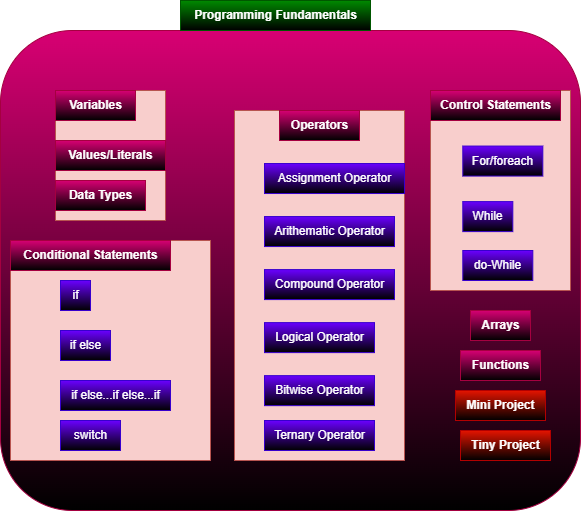

The diagram above was exported from draw.io. Its source (the exported page's mxGraphModel, read from the mxfile embedded in the PNG):
<mxGraphModel dx="1105" dy="1718" grid="1" gridSize="10" guides="1" tooltips="1" connect="1" arrows="1" fold="1" page="1" pageScale="1" pageWidth="827" pageHeight="1169" background="none" math="0" shadow="0">
  <root>
    <mxCell id="0" />
    <mxCell id="1" parent="0" />
    <mxCell id="JWFPgSZD1Aj-YfegOZ3y-1" value="" style="rounded=1;whiteSpace=wrap;html=1;fillColor=#d80073;fontColor=#ffffff;strokeColor=#A50040;gradientColor=default;" vertex="1" parent="1">
      <mxGeometry x="10" y="20" width="580" height="480" as="geometry" />
    </mxCell>
    <mxCell id="muFCkiUn5ocrtBYVU0ph-8" value="&lt;b&gt;Programming Fundamentals&lt;/b&gt;" style="text;html=1;align=center;verticalAlign=middle;resizable=0;points=[];autosize=1;strokeColor=#005700;fillColor=#008a00;fontColor=#ffffff;gradientColor=default;" parent="1" vertex="1">
      <mxGeometry x="190" y="-10" width="190" height="30" as="geometry" />
    </mxCell>
    <mxCell id="muFCkiUn5ocrtBYVU0ph-44" value="&lt;b&gt;Arrays&lt;/b&gt;" style="text;html=1;align=center;verticalAlign=middle;resizable=0;points=[];autosize=1;strokeColor=#A50040;fillColor=#d80073;fontColor=#ffffff;gradientColor=default;" parent="1" vertex="1">
      <mxGeometry x="480" y="300" width="60" height="30" as="geometry" />
    </mxCell>
    <mxCell id="muFCkiUn5ocrtBYVU0ph-45" value="&lt;b&gt;Functions&lt;/b&gt;" style="text;html=1;align=center;verticalAlign=middle;resizable=0;points=[];autosize=1;strokeColor=#A50040;fillColor=#d80073;fontColor=#ffffff;gradientColor=default;" parent="1" vertex="1">
      <mxGeometry x="470" y="340" width="80" height="30" as="geometry" />
    </mxCell>
    <mxCell id="muFCkiUn5ocrtBYVU0ph-46" value="&lt;b&gt;Mini Project&lt;/b&gt;" style="text;html=1;align=center;verticalAlign=middle;resizable=0;points=[];autosize=1;strokeColor=#B20000;fillColor=#e51400;fontColor=#ffffff;gradientColor=default;" parent="1" vertex="1">
      <mxGeometry x="465" y="380" width="90" height="30" as="geometry" />
    </mxCell>
    <mxCell id="muFCkiUn5ocrtBYVU0ph-47" value="&lt;b&gt;Tiny Project&lt;/b&gt;" style="text;html=1;align=center;verticalAlign=middle;resizable=0;points=[];autosize=1;strokeColor=#B20000;fillColor=#e51400;fontColor=#ffffff;gradientColor=default;" parent="1" vertex="1">
      <mxGeometry x="470" y="420" width="90" height="30" as="geometry" />
    </mxCell>
    <mxCell id="Jkrc7QzQesn9eOCcEumH-1" value="" style="group;fillColor=#f8cecc;strokeColor=#b85450;" vertex="1" connectable="0" parent="1">
      <mxGeometry x="65" y="80" width="110" height="130" as="geometry" />
    </mxCell>
    <mxCell id="muFCkiUn5ocrtBYVU0ph-9" value="&lt;b&gt;Variables&lt;/b&gt;" style="text;html=1;align=center;verticalAlign=middle;resizable=0;points=[];autosize=1;strokeColor=#A50040;fillColor=#d80073;fontColor=#ffffff;gradientColor=default;" parent="Jkrc7QzQesn9eOCcEumH-1" vertex="1">
      <mxGeometry width="80" height="30" as="geometry" />
    </mxCell>
    <mxCell id="muFCkiUn5ocrtBYVU0ph-10" value="&lt;b&gt;Values/Literals&lt;/b&gt;" style="text;html=1;align=center;verticalAlign=middle;resizable=0;points=[];autosize=1;strokeColor=#A50040;fillColor=#d80073;fontColor=#ffffff;gradientColor=default;" parent="Jkrc7QzQesn9eOCcEumH-1" vertex="1">
      <mxGeometry y="50" width="110" height="30" as="geometry" />
    </mxCell>
    <mxCell id="muFCkiUn5ocrtBYVU0ph-11" value="&lt;b&gt;Data Types&lt;/b&gt;" style="text;html=1;align=center;verticalAlign=middle;resizable=0;points=[];autosize=1;strokeColor=#A50040;fillColor=#d80073;fontColor=#ffffff;gradientColor=default;" parent="Jkrc7QzQesn9eOCcEumH-1" vertex="1">
      <mxGeometry y="90" width="90" height="30" as="geometry" />
    </mxCell>
    <mxCell id="Jkrc7QzQesn9eOCcEumH-3" value="" style="group;fillColor=#f8cecc;strokeColor=#b85450;" vertex="1" connectable="0" parent="1">
      <mxGeometry x="244" y="100" width="170" height="350" as="geometry" />
    </mxCell>
    <mxCell id="muFCkiUn5ocrtBYVU0ph-12" value="&lt;b&gt;Operators&lt;/b&gt;" style="text;html=1;align=center;verticalAlign=middle;resizable=0;points=[];autosize=1;strokeColor=#A50040;fillColor=#d80073;fontColor=#ffffff;gradientColor=default;" parent="Jkrc7QzQesn9eOCcEumH-3" vertex="1">
      <mxGeometry x="45" width="80" height="30" as="geometry" />
    </mxCell>
    <mxCell id="muFCkiUn5ocrtBYVU0ph-13" value="Assignment Operator" style="text;html=1;align=center;verticalAlign=middle;resizable=0;points=[];autosize=1;strokeColor=#3700CC;fillColor=#6a00ff;fontColor=#ffffff;gradientColor=default;" parent="Jkrc7QzQesn9eOCcEumH-3" vertex="1">
      <mxGeometry x="30" y="53.030303030303024" width="140" height="30" as="geometry" />
    </mxCell>
    <mxCell id="muFCkiUn5ocrtBYVU0ph-16" value="Arithematic Operator" style="text;html=1;align=center;verticalAlign=middle;resizable=0;points=[];autosize=1;strokeColor=#3700CC;fillColor=#6a00ff;fontColor=#ffffff;gradientColor=default;" parent="Jkrc7QzQesn9eOCcEumH-3" vertex="1">
      <mxGeometry x="30" y="106.06060606060605" width="130" height="30" as="geometry" />
    </mxCell>
    <mxCell id="muFCkiUn5ocrtBYVU0ph-18" value="Compound Operator" style="text;html=1;align=center;verticalAlign=middle;resizable=0;points=[];autosize=1;strokeColor=#3700CC;fillColor=#6a00ff;fontColor=#ffffff;gradientColor=default;" parent="Jkrc7QzQesn9eOCcEumH-3" vertex="1">
      <mxGeometry x="30" y="159.09090909090907" width="130" height="30" as="geometry" />
    </mxCell>
    <mxCell id="muFCkiUn5ocrtBYVU0ph-19" value="Logical Operator" style="text;html=1;align=center;verticalAlign=middle;resizable=0;points=[];autosize=1;strokeColor=#3700CC;fillColor=#6a00ff;fontColor=#ffffff;gradientColor=default;" parent="Jkrc7QzQesn9eOCcEumH-3" vertex="1">
      <mxGeometry x="30" y="212.1212121212121" width="110" height="30" as="geometry" />
    </mxCell>
    <mxCell id="muFCkiUn5ocrtBYVU0ph-20" value="Bitwise Operator" style="text;html=1;align=center;verticalAlign=middle;resizable=0;points=[];autosize=1;strokeColor=#3700CC;fillColor=#6a00ff;fontColor=#ffffff;gradientColor=default;" parent="Jkrc7QzQesn9eOCcEumH-3" vertex="1">
      <mxGeometry x="30" y="265.1515151515151" width="110" height="30" as="geometry" />
    </mxCell>
    <mxCell id="muFCkiUn5ocrtBYVU0ph-28" value="Ternary Operator" style="text;html=1;align=center;verticalAlign=middle;resizable=0;points=[];autosize=1;strokeColor=#3700CC;fillColor=#6a00ff;fontColor=#ffffff;gradientColor=default;" parent="Jkrc7QzQesn9eOCcEumH-3" vertex="1">
      <mxGeometry x="30" y="310.0018181818181" width="110" height="30" as="geometry" />
    </mxCell>
    <mxCell id="Jkrc7QzQesn9eOCcEumH-4" value="" style="group;fillColor=#f8cecc;strokeColor=#b85450;" vertex="1" connectable="0" parent="1">
      <mxGeometry x="20" y="230" width="200" height="220" as="geometry" />
    </mxCell>
    <mxCell id="muFCkiUn5ocrtBYVU0ph-30" value="&lt;b&gt;Conditional Statements&lt;/b&gt;" style="text;html=1;align=center;verticalAlign=middle;resizable=0;points=[];autosize=1;strokeColor=#A50040;fillColor=#d80073;fontColor=#ffffff;gradientColor=default;" parent="Jkrc7QzQesn9eOCcEumH-4" vertex="1">
      <mxGeometry width="160" height="30" as="geometry" />
    </mxCell>
    <mxCell id="muFCkiUn5ocrtBYVU0ph-31" value="if" style="text;html=1;align=center;verticalAlign=middle;resizable=0;points=[];autosize=1;strokeColor=#3700CC;fillColor=#6a00ff;fontColor=#ffffff;gradientColor=default;" parent="Jkrc7QzQesn9eOCcEumH-4" vertex="1">
      <mxGeometry x="50" y="40.00000000000001" width="30" height="30" as="geometry" />
    </mxCell>
    <mxCell id="muFCkiUn5ocrtBYVU0ph-32" value="if else" style="text;html=1;align=center;verticalAlign=middle;resizable=0;points=[];autosize=1;strokeColor=#3700CC;fillColor=#6a00ff;fontColor=#ffffff;gradientColor=default;" parent="Jkrc7QzQesn9eOCcEumH-4" vertex="1">
      <mxGeometry x="50" y="90" width="50" height="30" as="geometry" />
    </mxCell>
    <mxCell id="muFCkiUn5ocrtBYVU0ph-33" value="if else...if else...if" style="text;html=1;align=center;verticalAlign=middle;resizable=0;points=[];autosize=1;strokeColor=#3700CC;fillColor=#6a00ff;fontColor=#ffffff;gradientColor=default;" parent="Jkrc7QzQesn9eOCcEumH-4" vertex="1">
      <mxGeometry x="50" y="140.00000000000003" width="110" height="30" as="geometry" />
    </mxCell>
    <mxCell id="muFCkiUn5ocrtBYVU0ph-34" value="switch" style="text;html=1;align=center;verticalAlign=middle;resizable=0;points=[];autosize=1;strokeColor=#3700CC;fillColor=#6a00ff;fontColor=#ffffff;gradientColor=default;" parent="Jkrc7QzQesn9eOCcEumH-4" vertex="1">
      <mxGeometry x="50" y="180.00000000000003" width="60" height="30" as="geometry" />
    </mxCell>
    <mxCell id="Jkrc7QzQesn9eOCcEumH-5" value="" style="group;fillColor=#f8cecc;strokeColor=#b85450;" vertex="1" connectable="0" parent="1">
      <mxGeometry x="440" y="80" width="140" height="200" as="geometry" />
    </mxCell>
    <mxCell id="muFCkiUn5ocrtBYVU0ph-35" value="&lt;b&gt;Control Statements&lt;/b&gt;" style="text;html=1;align=center;verticalAlign=middle;resizable=0;points=[];autosize=1;strokeColor=#A50040;fillColor=#d80073;fontColor=#ffffff;gradientColor=default;" parent="Jkrc7QzQesn9eOCcEumH-5" vertex="1">
      <mxGeometry width="130" height="30" as="geometry" />
    </mxCell>
    <mxCell id="muFCkiUn5ocrtBYVU0ph-40" value="For/foreach" style="text;html=1;align=center;verticalAlign=middle;resizable=0;points=[];autosize=1;strokeColor=#3700CC;fillColor=#6a00ff;fontColor=#ffffff;gradientColor=default;" parent="Jkrc7QzQesn9eOCcEumH-5" vertex="1">
      <mxGeometry x="32.30769230769231" y="55.55555555555556" width="80" height="30" as="geometry" />
    </mxCell>
    <mxCell id="muFCkiUn5ocrtBYVU0ph-42" value="While" style="text;html=1;align=center;verticalAlign=middle;resizable=0;points=[];autosize=1;strokeColor=#3700CC;fillColor=#6a00ff;fontColor=#ffffff;gradientColor=default;" parent="Jkrc7QzQesn9eOCcEumH-5" vertex="1">
      <mxGeometry x="32.30769230769231" y="111.11111111111111" width="50" height="30" as="geometry" />
    </mxCell>
    <mxCell id="muFCkiUn5ocrtBYVU0ph-43" value="do-While" style="text;html=1;align=center;verticalAlign=middle;resizable=0;points=[];autosize=1;strokeColor=#3700CC;fillColor=#6a00ff;fontColor=#ffffff;gradientColor=default;" parent="Jkrc7QzQesn9eOCcEumH-5" vertex="1">
      <mxGeometry x="32.30769230769231" y="159.99666666666664" width="70" height="30" as="geometry" />
    </mxCell>
  </root>
</mxGraphModel>